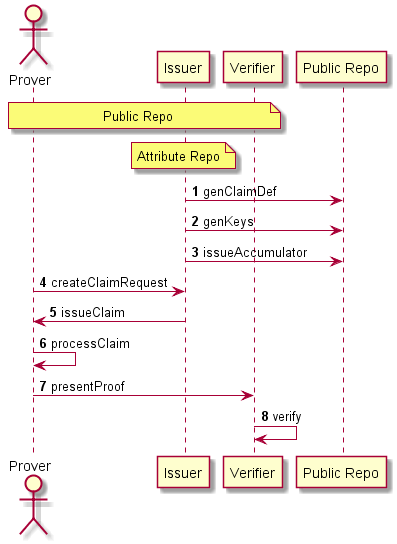

The diagram above was rendered by PlantUML. Its source (embedded in the PNG):
@startuml
actor Prover as P
participant "Issuer" as I
participant "Verifier" as V
participant "Public Repo" as S

note over P,V: Public Repo
note over I: Attribute Repo

autonumber

I -> S: genClaimDef

I -> S: genKeys

I -> S: issueAccumulator

P -> I: createClaimRequest

I -> P: issueClaim

P -> P: processClaim

P -> V: presentProof

V -> V: verify

@enduml